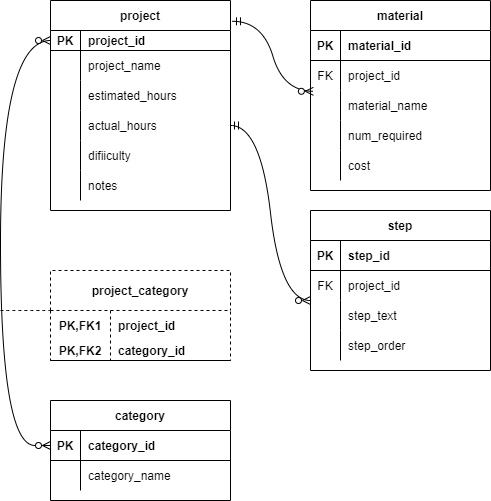

The diagram above was exported from draw.io. Its source (the exported page's mxGraphModel, read from the mxfile embedded in the PNG):
<mxGraphModel dx="1038" dy="641" grid="1" gridSize="10" guides="1" tooltips="1" connect="1" arrows="1" fold="1" page="1" pageScale="1" pageWidth="850" pageHeight="1100" math="0" shadow="0">
  <root>
    <mxCell id="0" />
    <mxCell id="1" parent="0" />
    <mxCell id="Kh_cA9TrxgMaacSkZeux-15" value="project" style="shape=table;startSize=30;container=1;collapsible=1;childLayout=tableLayout;fixedRows=1;rowLines=0;fontStyle=1;align=center;resizeLast=1;" parent="1" vertex="1">
      <mxGeometry x="130" y="70" width="180" height="210" as="geometry" />
    </mxCell>
    <mxCell id="Kh_cA9TrxgMaacSkZeux-16" value="" style="shape=tableRow;horizontal=0;startSize=0;swimlaneHead=0;swimlaneBody=0;fillColor=none;collapsible=0;dropTarget=0;points=[[0,0.5],[1,0.5]];portConstraint=eastwest;top=0;left=0;right=0;bottom=1;" parent="Kh_cA9TrxgMaacSkZeux-15" vertex="1">
      <mxGeometry y="30" width="180" height="20" as="geometry" />
    </mxCell>
    <mxCell id="Kh_cA9TrxgMaacSkZeux-17" value="PK" style="shape=partialRectangle;connectable=0;fillColor=none;top=0;left=0;bottom=0;right=0;fontStyle=1;overflow=hidden;" parent="Kh_cA9TrxgMaacSkZeux-16" vertex="1">
      <mxGeometry width="30" height="20" as="geometry">
        <mxRectangle width="30" height="20" as="alternateBounds" />
      </mxGeometry>
    </mxCell>
    <mxCell id="Kh_cA9TrxgMaacSkZeux-18" value="project_id" style="shape=partialRectangle;connectable=0;fillColor=none;top=0;left=0;bottom=0;right=0;align=left;spacingLeft=6;fontStyle=1;overflow=hidden;" parent="Kh_cA9TrxgMaacSkZeux-16" vertex="1">
      <mxGeometry x="30" width="150" height="20" as="geometry">
        <mxRectangle width="150" height="20" as="alternateBounds" />
      </mxGeometry>
    </mxCell>
    <mxCell id="Kh_cA9TrxgMaacSkZeux-19" value="" style="shape=tableRow;horizontal=0;startSize=0;swimlaneHead=0;swimlaneBody=0;fillColor=none;collapsible=0;dropTarget=0;points=[[0,0.5],[1,0.5]];portConstraint=eastwest;top=0;left=0;right=0;bottom=0;" parent="Kh_cA9TrxgMaacSkZeux-15" vertex="1">
      <mxGeometry y="50" width="180" height="30" as="geometry" />
    </mxCell>
    <mxCell id="Kh_cA9TrxgMaacSkZeux-20" value="" style="shape=partialRectangle;connectable=0;fillColor=none;top=0;left=0;bottom=0;right=0;editable=1;overflow=hidden;" parent="Kh_cA9TrxgMaacSkZeux-19" vertex="1">
      <mxGeometry width="30" height="30" as="geometry">
        <mxRectangle width="30" height="30" as="alternateBounds" />
      </mxGeometry>
    </mxCell>
    <mxCell id="Kh_cA9TrxgMaacSkZeux-21" value="project_name" style="shape=partialRectangle;connectable=0;fillColor=none;top=0;left=0;bottom=0;right=0;align=left;spacingLeft=6;overflow=hidden;" parent="Kh_cA9TrxgMaacSkZeux-19" vertex="1">
      <mxGeometry x="30" width="150" height="30" as="geometry">
        <mxRectangle width="150" height="30" as="alternateBounds" />
      </mxGeometry>
    </mxCell>
    <mxCell id="Kh_cA9TrxgMaacSkZeux-22" value="" style="shape=tableRow;horizontal=0;startSize=0;swimlaneHead=0;swimlaneBody=0;fillColor=none;collapsible=0;dropTarget=0;points=[[0,0.5],[1,0.5]];portConstraint=eastwest;top=0;left=0;right=0;bottom=0;" parent="Kh_cA9TrxgMaacSkZeux-15" vertex="1">
      <mxGeometry y="80" width="180" height="30" as="geometry" />
    </mxCell>
    <mxCell id="Kh_cA9TrxgMaacSkZeux-23" value="" style="shape=partialRectangle;connectable=0;fillColor=none;top=0;left=0;bottom=0;right=0;editable=1;overflow=hidden;" parent="Kh_cA9TrxgMaacSkZeux-22" vertex="1">
      <mxGeometry width="30" height="30" as="geometry">
        <mxRectangle width="30" height="30" as="alternateBounds" />
      </mxGeometry>
    </mxCell>
    <mxCell id="Kh_cA9TrxgMaacSkZeux-24" value="estimated_hours" style="shape=partialRectangle;connectable=0;fillColor=none;top=0;left=0;bottom=0;right=0;align=left;spacingLeft=6;overflow=hidden;" parent="Kh_cA9TrxgMaacSkZeux-22" vertex="1">
      <mxGeometry x="30" width="150" height="30" as="geometry">
        <mxRectangle width="150" height="30" as="alternateBounds" />
      </mxGeometry>
    </mxCell>
    <mxCell id="Kh_cA9TrxgMaacSkZeux-25" value="" style="shape=tableRow;horizontal=0;startSize=0;swimlaneHead=0;swimlaneBody=0;fillColor=none;collapsible=0;dropTarget=0;points=[[0,0.5],[1,0.5]];portConstraint=eastwest;top=0;left=0;right=0;bottom=0;" parent="Kh_cA9TrxgMaacSkZeux-15" vertex="1">
      <mxGeometry y="110" width="180" height="30" as="geometry" />
    </mxCell>
    <mxCell id="Kh_cA9TrxgMaacSkZeux-26" value="" style="shape=partialRectangle;connectable=0;fillColor=none;top=0;left=0;bottom=0;right=0;editable=1;overflow=hidden;" parent="Kh_cA9TrxgMaacSkZeux-25" vertex="1">
      <mxGeometry width="30" height="30" as="geometry">
        <mxRectangle width="30" height="30" as="alternateBounds" />
      </mxGeometry>
    </mxCell>
    <mxCell id="Kh_cA9TrxgMaacSkZeux-27" value="actual_hours" style="shape=partialRectangle;connectable=0;fillColor=none;top=0;left=0;bottom=0;right=0;align=left;spacingLeft=6;overflow=hidden;" parent="Kh_cA9TrxgMaacSkZeux-25" vertex="1">
      <mxGeometry x="30" width="150" height="30" as="geometry">
        <mxRectangle width="150" height="30" as="alternateBounds" />
      </mxGeometry>
    </mxCell>
    <mxCell id="Kh_cA9TrxgMaacSkZeux-42" style="shape=tableRow;horizontal=0;startSize=0;swimlaneHead=0;swimlaneBody=0;fillColor=none;collapsible=0;dropTarget=0;points=[[0,0.5],[1,0.5]];portConstraint=eastwest;top=0;left=0;right=0;bottom=0;" parent="Kh_cA9TrxgMaacSkZeux-15" vertex="1">
      <mxGeometry y="140" width="180" height="30" as="geometry" />
    </mxCell>
    <mxCell id="Kh_cA9TrxgMaacSkZeux-43" style="shape=partialRectangle;connectable=0;fillColor=none;top=0;left=0;bottom=0;right=0;editable=1;overflow=hidden;" parent="Kh_cA9TrxgMaacSkZeux-42" vertex="1">
      <mxGeometry width="30" height="30" as="geometry">
        <mxRectangle width="30" height="30" as="alternateBounds" />
      </mxGeometry>
    </mxCell>
    <mxCell id="Kh_cA9TrxgMaacSkZeux-44" value="difiiculty" style="shape=partialRectangle;connectable=0;fillColor=none;top=0;left=0;bottom=0;right=0;align=left;spacingLeft=6;overflow=hidden;" parent="Kh_cA9TrxgMaacSkZeux-42" vertex="1">
      <mxGeometry x="30" width="150" height="30" as="geometry">
        <mxRectangle width="150" height="30" as="alternateBounds" />
      </mxGeometry>
    </mxCell>
    <mxCell id="Kh_cA9TrxgMaacSkZeux-45" style="shape=tableRow;horizontal=0;startSize=0;swimlaneHead=0;swimlaneBody=0;fillColor=none;collapsible=0;dropTarget=0;points=[[0,0.5],[1,0.5]];portConstraint=eastwest;top=0;left=0;right=0;bottom=0;" parent="Kh_cA9TrxgMaacSkZeux-15" vertex="1">
      <mxGeometry y="170" width="180" height="30" as="geometry" />
    </mxCell>
    <mxCell id="Kh_cA9TrxgMaacSkZeux-46" style="shape=partialRectangle;connectable=0;fillColor=none;top=0;left=0;bottom=0;right=0;editable=1;overflow=hidden;" parent="Kh_cA9TrxgMaacSkZeux-45" vertex="1">
      <mxGeometry width="30" height="30" as="geometry">
        <mxRectangle width="30" height="30" as="alternateBounds" />
      </mxGeometry>
    </mxCell>
    <mxCell id="Kh_cA9TrxgMaacSkZeux-47" value="notes" style="shape=partialRectangle;connectable=0;fillColor=none;top=0;left=0;bottom=0;right=0;align=left;spacingLeft=6;overflow=hidden;" parent="Kh_cA9TrxgMaacSkZeux-45" vertex="1">
      <mxGeometry x="30" width="150" height="30" as="geometry">
        <mxRectangle width="150" height="30" as="alternateBounds" />
      </mxGeometry>
    </mxCell>
    <mxCell id="Kh_cA9TrxgMaacSkZeux-74" value="material" style="shape=table;startSize=30;container=1;collapsible=1;childLayout=tableLayout;fixedRows=1;rowLines=0;fontStyle=1;align=center;resizeLast=1;" parent="1" vertex="1">
      <mxGeometry x="390" y="70" width="180" height="190" as="geometry" />
    </mxCell>
    <mxCell id="Kh_cA9TrxgMaacSkZeux-75" value="" style="shape=tableRow;horizontal=0;startSize=0;swimlaneHead=0;swimlaneBody=0;fillColor=none;collapsible=0;dropTarget=0;points=[[0,0.5],[1,0.5]];portConstraint=eastwest;top=0;left=0;right=0;bottom=1;" parent="Kh_cA9TrxgMaacSkZeux-74" vertex="1">
      <mxGeometry y="30" width="180" height="30" as="geometry" />
    </mxCell>
    <mxCell id="Kh_cA9TrxgMaacSkZeux-76" value="PK" style="shape=partialRectangle;connectable=0;fillColor=none;top=0;left=0;bottom=0;right=0;fontStyle=1;overflow=hidden;" parent="Kh_cA9TrxgMaacSkZeux-75" vertex="1">
      <mxGeometry width="30" height="30" as="geometry">
        <mxRectangle width="30" height="30" as="alternateBounds" />
      </mxGeometry>
    </mxCell>
    <mxCell id="Kh_cA9TrxgMaacSkZeux-77" value="material_id" style="shape=partialRectangle;connectable=0;fillColor=none;top=0;left=0;bottom=0;right=0;align=left;spacingLeft=6;fontStyle=1;overflow=hidden;" parent="Kh_cA9TrxgMaacSkZeux-75" vertex="1">
      <mxGeometry x="30" width="150" height="30" as="geometry">
        <mxRectangle width="150" height="30" as="alternateBounds" />
      </mxGeometry>
    </mxCell>
    <mxCell id="Kh_cA9TrxgMaacSkZeux-78" value="" style="shape=tableRow;horizontal=0;startSize=0;swimlaneHead=0;swimlaneBody=0;fillColor=none;collapsible=0;dropTarget=0;points=[[0,0.5],[1,0.5]];portConstraint=eastwest;top=0;left=0;right=0;bottom=0;" parent="Kh_cA9TrxgMaacSkZeux-74" vertex="1">
      <mxGeometry y="60" width="180" height="30" as="geometry" />
    </mxCell>
    <mxCell id="Kh_cA9TrxgMaacSkZeux-79" value="FK" style="shape=partialRectangle;connectable=0;fillColor=none;top=0;left=0;bottom=0;right=0;editable=1;overflow=hidden;" parent="Kh_cA9TrxgMaacSkZeux-78" vertex="1">
      <mxGeometry width="30" height="30" as="geometry">
        <mxRectangle width="30" height="30" as="alternateBounds" />
      </mxGeometry>
    </mxCell>
    <mxCell id="Kh_cA9TrxgMaacSkZeux-80" value="project_id" style="shape=partialRectangle;connectable=0;fillColor=none;top=0;left=0;bottom=0;right=0;align=left;spacingLeft=6;overflow=hidden;" parent="Kh_cA9TrxgMaacSkZeux-78" vertex="1">
      <mxGeometry x="30" width="150" height="30" as="geometry">
        <mxRectangle width="150" height="30" as="alternateBounds" />
      </mxGeometry>
    </mxCell>
    <mxCell id="Kh_cA9TrxgMaacSkZeux-81" value="" style="shape=tableRow;horizontal=0;startSize=0;swimlaneHead=0;swimlaneBody=0;fillColor=none;collapsible=0;dropTarget=0;points=[[0,0.5],[1,0.5]];portConstraint=eastwest;top=0;left=0;right=0;bottom=0;" parent="Kh_cA9TrxgMaacSkZeux-74" vertex="1">
      <mxGeometry y="90" width="180" height="30" as="geometry" />
    </mxCell>
    <mxCell id="Kh_cA9TrxgMaacSkZeux-82" value="" style="shape=partialRectangle;connectable=0;fillColor=none;top=0;left=0;bottom=0;right=0;editable=1;overflow=hidden;" parent="Kh_cA9TrxgMaacSkZeux-81" vertex="1">
      <mxGeometry width="30" height="30" as="geometry">
        <mxRectangle width="30" height="30" as="alternateBounds" />
      </mxGeometry>
    </mxCell>
    <mxCell id="Kh_cA9TrxgMaacSkZeux-83" value="material_name" style="shape=partialRectangle;connectable=0;fillColor=none;top=0;left=0;bottom=0;right=0;align=left;spacingLeft=6;overflow=hidden;" parent="Kh_cA9TrxgMaacSkZeux-81" vertex="1">
      <mxGeometry x="30" width="150" height="30" as="geometry">
        <mxRectangle width="150" height="30" as="alternateBounds" />
      </mxGeometry>
    </mxCell>
    <mxCell id="Kh_cA9TrxgMaacSkZeux-84" value="" style="shape=tableRow;horizontal=0;startSize=0;swimlaneHead=0;swimlaneBody=0;fillColor=none;collapsible=0;dropTarget=0;points=[[0,0.5],[1,0.5]];portConstraint=eastwest;top=0;left=0;right=0;bottom=0;" parent="Kh_cA9TrxgMaacSkZeux-74" vertex="1">
      <mxGeometry y="120" width="180" height="30" as="geometry" />
    </mxCell>
    <mxCell id="Kh_cA9TrxgMaacSkZeux-85" value="" style="shape=partialRectangle;connectable=0;fillColor=none;top=0;left=0;bottom=0;right=0;editable=1;overflow=hidden;" parent="Kh_cA9TrxgMaacSkZeux-84" vertex="1">
      <mxGeometry width="30" height="30" as="geometry">
        <mxRectangle width="30" height="30" as="alternateBounds" />
      </mxGeometry>
    </mxCell>
    <mxCell id="Kh_cA9TrxgMaacSkZeux-86" value="num_required" style="shape=partialRectangle;connectable=0;fillColor=none;top=0;left=0;bottom=0;right=0;align=left;spacingLeft=6;overflow=hidden;" parent="Kh_cA9TrxgMaacSkZeux-84" vertex="1">
      <mxGeometry x="30" width="150" height="30" as="geometry">
        <mxRectangle width="150" height="30" as="alternateBounds" />
      </mxGeometry>
    </mxCell>
    <mxCell id="Kh_cA9TrxgMaacSkZeux-90" style="shape=tableRow;horizontal=0;startSize=0;swimlaneHead=0;swimlaneBody=0;fillColor=none;collapsible=0;dropTarget=0;points=[[0,0.5],[1,0.5]];portConstraint=eastwest;top=0;left=0;right=0;bottom=0;" parent="Kh_cA9TrxgMaacSkZeux-74" vertex="1">
      <mxGeometry y="150" width="180" height="30" as="geometry" />
    </mxCell>
    <mxCell id="Kh_cA9TrxgMaacSkZeux-91" style="shape=partialRectangle;connectable=0;fillColor=none;top=0;left=0;bottom=0;right=0;editable=1;overflow=hidden;" parent="Kh_cA9TrxgMaacSkZeux-90" vertex="1">
      <mxGeometry width="30" height="30" as="geometry">
        <mxRectangle width="30" height="30" as="alternateBounds" />
      </mxGeometry>
    </mxCell>
    <mxCell id="Kh_cA9TrxgMaacSkZeux-92" value="cost" style="shape=partialRectangle;connectable=0;fillColor=none;top=0;left=0;bottom=0;right=0;align=left;spacingLeft=6;overflow=hidden;" parent="Kh_cA9TrxgMaacSkZeux-90" vertex="1">
      <mxGeometry x="30" width="150" height="30" as="geometry">
        <mxRectangle width="150" height="30" as="alternateBounds" />
      </mxGeometry>
    </mxCell>
    <mxCell id="Kh_cA9TrxgMaacSkZeux-93" value="step" style="shape=table;startSize=30;container=1;collapsible=1;childLayout=tableLayout;fixedRows=1;rowLines=0;fontStyle=1;align=center;resizeLast=1;" parent="1" vertex="1">
      <mxGeometry x="390" y="280" width="180" height="160" as="geometry" />
    </mxCell>
    <mxCell id="Kh_cA9TrxgMaacSkZeux-94" value="" style="shape=tableRow;horizontal=0;startSize=0;swimlaneHead=0;swimlaneBody=0;fillColor=none;collapsible=0;dropTarget=0;points=[[0,0.5],[1,0.5]];portConstraint=eastwest;top=0;left=0;right=0;bottom=1;" parent="Kh_cA9TrxgMaacSkZeux-93" vertex="1">
      <mxGeometry y="30" width="180" height="30" as="geometry" />
    </mxCell>
    <mxCell id="Kh_cA9TrxgMaacSkZeux-95" value="PK" style="shape=partialRectangle;connectable=0;fillColor=none;top=0;left=0;bottom=0;right=0;fontStyle=1;overflow=hidden;" parent="Kh_cA9TrxgMaacSkZeux-94" vertex="1">
      <mxGeometry width="30" height="30" as="geometry">
        <mxRectangle width="30" height="30" as="alternateBounds" />
      </mxGeometry>
    </mxCell>
    <mxCell id="Kh_cA9TrxgMaacSkZeux-96" value="step_id" style="shape=partialRectangle;connectable=0;fillColor=none;top=0;left=0;bottom=0;right=0;align=left;spacingLeft=6;fontStyle=1;overflow=hidden;" parent="Kh_cA9TrxgMaacSkZeux-94" vertex="1">
      <mxGeometry x="30" width="150" height="30" as="geometry">
        <mxRectangle width="150" height="30" as="alternateBounds" />
      </mxGeometry>
    </mxCell>
    <mxCell id="Kh_cA9TrxgMaacSkZeux-97" value="" style="shape=tableRow;horizontal=0;startSize=0;swimlaneHead=0;swimlaneBody=0;fillColor=none;collapsible=0;dropTarget=0;points=[[0,0.5],[1,0.5]];portConstraint=eastwest;top=0;left=0;right=0;bottom=0;" parent="Kh_cA9TrxgMaacSkZeux-93" vertex="1">
      <mxGeometry y="60" width="180" height="30" as="geometry" />
    </mxCell>
    <mxCell id="Kh_cA9TrxgMaacSkZeux-98" value="FK" style="shape=partialRectangle;connectable=0;fillColor=none;top=0;left=0;bottom=0;right=0;editable=1;overflow=hidden;" parent="Kh_cA9TrxgMaacSkZeux-97" vertex="1">
      <mxGeometry width="30" height="30" as="geometry">
        <mxRectangle width="30" height="30" as="alternateBounds" />
      </mxGeometry>
    </mxCell>
    <mxCell id="Kh_cA9TrxgMaacSkZeux-99" value="project_id" style="shape=partialRectangle;connectable=0;fillColor=none;top=0;left=0;bottom=0;right=0;align=left;spacingLeft=6;overflow=hidden;" parent="Kh_cA9TrxgMaacSkZeux-97" vertex="1">
      <mxGeometry x="30" width="150" height="30" as="geometry">
        <mxRectangle width="150" height="30" as="alternateBounds" />
      </mxGeometry>
    </mxCell>
    <mxCell id="Kh_cA9TrxgMaacSkZeux-100" value="" style="shape=tableRow;horizontal=0;startSize=0;swimlaneHead=0;swimlaneBody=0;fillColor=none;collapsible=0;dropTarget=0;points=[[0,0.5],[1,0.5]];portConstraint=eastwest;top=0;left=0;right=0;bottom=0;" parent="Kh_cA9TrxgMaacSkZeux-93" vertex="1">
      <mxGeometry y="90" width="180" height="30" as="geometry" />
    </mxCell>
    <mxCell id="Kh_cA9TrxgMaacSkZeux-101" value="" style="shape=partialRectangle;connectable=0;fillColor=none;top=0;left=0;bottom=0;right=0;editable=1;overflow=hidden;" parent="Kh_cA9TrxgMaacSkZeux-100" vertex="1">
      <mxGeometry width="30" height="30" as="geometry">
        <mxRectangle width="30" height="30" as="alternateBounds" />
      </mxGeometry>
    </mxCell>
    <mxCell id="Kh_cA9TrxgMaacSkZeux-102" value="step_text" style="shape=partialRectangle;connectable=0;fillColor=none;top=0;left=0;bottom=0;right=0;align=left;spacingLeft=6;overflow=hidden;" parent="Kh_cA9TrxgMaacSkZeux-100" vertex="1">
      <mxGeometry x="30" width="150" height="30" as="geometry">
        <mxRectangle width="150" height="30" as="alternateBounds" />
      </mxGeometry>
    </mxCell>
    <mxCell id="Kh_cA9TrxgMaacSkZeux-103" value="" style="shape=tableRow;horizontal=0;startSize=0;swimlaneHead=0;swimlaneBody=0;fillColor=none;collapsible=0;dropTarget=0;points=[[0,0.5],[1,0.5]];portConstraint=eastwest;top=0;left=0;right=0;bottom=0;" parent="Kh_cA9TrxgMaacSkZeux-93" vertex="1">
      <mxGeometry y="120" width="180" height="30" as="geometry" />
    </mxCell>
    <mxCell id="Kh_cA9TrxgMaacSkZeux-104" value="" style="shape=partialRectangle;connectable=0;fillColor=none;top=0;left=0;bottom=0;right=0;editable=1;overflow=hidden;" parent="Kh_cA9TrxgMaacSkZeux-103" vertex="1">
      <mxGeometry width="30" height="30" as="geometry">
        <mxRectangle width="30" height="30" as="alternateBounds" />
      </mxGeometry>
    </mxCell>
    <mxCell id="Kh_cA9TrxgMaacSkZeux-105" value="step_order" style="shape=partialRectangle;connectable=0;fillColor=none;top=0;left=0;bottom=0;right=0;align=left;spacingLeft=6;overflow=hidden;" parent="Kh_cA9TrxgMaacSkZeux-103" vertex="1">
      <mxGeometry x="30" width="150" height="30" as="geometry">
        <mxRectangle width="150" height="30" as="alternateBounds" />
      </mxGeometry>
    </mxCell>
    <mxCell id="Kh_cA9TrxgMaacSkZeux-145" value="project_category" style="shape=table;startSize=40;container=1;collapsible=1;childLayout=tableLayout;fixedRows=1;rowLines=0;fontStyle=1;align=center;resizeLast=1;dashed=1;" parent="1" vertex="1">
      <mxGeometry x="130" y="340" width="180" height="90" as="geometry" />
    </mxCell>
    <mxCell id="Kh_cA9TrxgMaacSkZeux-146" value="" style="shape=tableRow;horizontal=0;startSize=0;swimlaneHead=0;swimlaneBody=0;fillColor=none;collapsible=0;dropTarget=0;points=[[0,0.5],[1,0.5]];portConstraint=eastwest;top=0;left=0;right=0;bottom=0;" parent="Kh_cA9TrxgMaacSkZeux-145" vertex="1">
      <mxGeometry y="40" width="180" height="30" as="geometry" />
    </mxCell>
    <mxCell id="Kh_cA9TrxgMaacSkZeux-147" value="PK,FK1" style="shape=partialRectangle;connectable=0;fillColor=none;top=0;left=0;bottom=0;right=0;fontStyle=1;overflow=hidden;" parent="Kh_cA9TrxgMaacSkZeux-146" vertex="1">
      <mxGeometry width="60" height="30" as="geometry">
        <mxRectangle width="60" height="30" as="alternateBounds" />
      </mxGeometry>
    </mxCell>
    <mxCell id="Kh_cA9TrxgMaacSkZeux-148" value="project_id" style="shape=partialRectangle;connectable=0;fillColor=none;top=0;left=0;bottom=0;right=0;align=left;spacingLeft=6;fontStyle=1;overflow=hidden;" parent="Kh_cA9TrxgMaacSkZeux-146" vertex="1">
      <mxGeometry x="60" width="120" height="30" as="geometry">
        <mxRectangle width="120" height="30" as="alternateBounds" />
      </mxGeometry>
    </mxCell>
    <mxCell id="Kh_cA9TrxgMaacSkZeux-149" value="" style="shape=tableRow;horizontal=0;startSize=0;swimlaneHead=0;swimlaneBody=0;fillColor=none;collapsible=0;dropTarget=0;points=[[0,0.5],[1,0.5]];portConstraint=eastwest;top=0;left=0;right=0;bottom=1;" parent="Kh_cA9TrxgMaacSkZeux-145" vertex="1">
      <mxGeometry y="70" width="180" height="20" as="geometry" />
    </mxCell>
    <mxCell id="Kh_cA9TrxgMaacSkZeux-150" value="PK,FK2" style="shape=partialRectangle;connectable=0;fillColor=none;top=0;left=0;bottom=0;right=0;fontStyle=1;overflow=hidden;" parent="Kh_cA9TrxgMaacSkZeux-149" vertex="1">
      <mxGeometry width="60" height="20" as="geometry">
        <mxRectangle width="60" height="20" as="alternateBounds" />
      </mxGeometry>
    </mxCell>
    <mxCell id="Kh_cA9TrxgMaacSkZeux-151" value="category_id" style="shape=partialRectangle;connectable=0;fillColor=none;top=0;left=0;bottom=0;right=0;align=left;spacingLeft=6;fontStyle=1;overflow=hidden;" parent="Kh_cA9TrxgMaacSkZeux-149" vertex="1">
      <mxGeometry x="60" width="120" height="20" as="geometry">
        <mxRectangle width="120" height="20" as="alternateBounds" />
      </mxGeometry>
    </mxCell>
    <mxCell id="MJYkyVfEO8tUd6TLu8OZ-1" value="category" style="shape=table;startSize=30;container=1;collapsible=1;childLayout=tableLayout;fixedRows=1;rowLines=0;fontStyle=1;align=center;resizeLast=1;" parent="1" vertex="1">
      <mxGeometry x="130" y="470" width="180" height="100" as="geometry" />
    </mxCell>
    <mxCell id="MJYkyVfEO8tUd6TLu8OZ-2" value="" style="shape=tableRow;horizontal=0;startSize=0;swimlaneHead=0;swimlaneBody=0;fillColor=none;collapsible=0;dropTarget=0;points=[[0,0.5],[1,0.5]];portConstraint=eastwest;top=0;left=0;right=0;bottom=1;" parent="MJYkyVfEO8tUd6TLu8OZ-1" vertex="1">
      <mxGeometry y="30" width="180" height="30" as="geometry" />
    </mxCell>
    <mxCell id="MJYkyVfEO8tUd6TLu8OZ-3" value="PK" style="shape=partialRectangle;connectable=0;fillColor=none;top=0;left=0;bottom=0;right=0;fontStyle=1;overflow=hidden;" parent="MJYkyVfEO8tUd6TLu8OZ-2" vertex="1">
      <mxGeometry width="30" height="30" as="geometry">
        <mxRectangle width="30" height="30" as="alternateBounds" />
      </mxGeometry>
    </mxCell>
    <mxCell id="MJYkyVfEO8tUd6TLu8OZ-4" value="category_id" style="shape=partialRectangle;connectable=0;fillColor=none;top=0;left=0;bottom=0;right=0;align=left;spacingLeft=6;fontStyle=1;overflow=hidden;" parent="MJYkyVfEO8tUd6TLu8OZ-2" vertex="1">
      <mxGeometry x="30" width="150" height="30" as="geometry">
        <mxRectangle width="150" height="30" as="alternateBounds" />
      </mxGeometry>
    </mxCell>
    <mxCell id="MJYkyVfEO8tUd6TLu8OZ-5" value="" style="shape=tableRow;horizontal=0;startSize=0;swimlaneHead=0;swimlaneBody=0;fillColor=none;collapsible=0;dropTarget=0;points=[[0,0.5],[1,0.5]];portConstraint=eastwest;top=0;left=0;right=0;bottom=0;" parent="MJYkyVfEO8tUd6TLu8OZ-1" vertex="1">
      <mxGeometry y="60" width="180" height="30" as="geometry" />
    </mxCell>
    <mxCell id="MJYkyVfEO8tUd6TLu8OZ-6" value="" style="shape=partialRectangle;connectable=0;fillColor=none;top=0;left=0;bottom=0;right=0;editable=1;overflow=hidden;" parent="MJYkyVfEO8tUd6TLu8OZ-5" vertex="1">
      <mxGeometry width="30" height="30" as="geometry">
        <mxRectangle width="30" height="30" as="alternateBounds" />
      </mxGeometry>
    </mxCell>
    <mxCell id="MJYkyVfEO8tUd6TLu8OZ-7" value="category_name" style="shape=partialRectangle;connectable=0;fillColor=none;top=0;left=0;bottom=0;right=0;align=left;spacingLeft=6;overflow=hidden;" parent="MJYkyVfEO8tUd6TLu8OZ-5" vertex="1">
      <mxGeometry x="30" width="150" height="30" as="geometry">
        <mxRectangle width="150" height="30" as="alternateBounds" />
      </mxGeometry>
    </mxCell>
    <mxCell id="MJYkyVfEO8tUd6TLu8OZ-18" value="" style="fontSize=12;html=1;endArrow=ERzeroToMany;endFill=1;rounded=0;entryX=0;entryY=0.5;entryDx=0;entryDy=0;exitX=0;exitY=0.5;exitDx=0;exitDy=0;edgeStyle=orthogonalEdgeStyle;curved=1;startArrow=ERzeroToMany;startFill=0;" parent="1" source="MJYkyVfEO8tUd6TLu8OZ-2" target="Kh_cA9TrxgMaacSkZeux-16" edge="1">
      <mxGeometry width="100" height="100" relative="1" as="geometry">
        <mxPoint x="30" y="300" as="sourcePoint" />
        <mxPoint x="130" y="200" as="targetPoint" />
        <Array as="points">
          <mxPoint x="80" y="515" />
          <mxPoint x="80" y="110" />
        </Array>
      </mxGeometry>
    </mxCell>
    <mxCell id="MJYkyVfEO8tUd6TLu8OZ-32" value="" style="endArrow=none;html=1;rounded=0;curved=1;dashed=1;" parent="1" edge="1">
      <mxGeometry relative="1" as="geometry">
        <mxPoint x="80" y="380" as="sourcePoint" />
        <mxPoint x="130" y="380" as="targetPoint" />
      </mxGeometry>
    </mxCell>
    <mxCell id="MJYkyVfEO8tUd6TLu8OZ-33" value="" style="edgeStyle=entityRelationEdgeStyle;fontSize=12;html=1;endArrow=ERzeroToMany;endFill=1;rounded=0;curved=1;exitX=1.011;exitY=0.099;exitDx=0;exitDy=0;exitPerimeter=0;entryX=0.016;entryY=0.027;entryDx=0;entryDy=0;entryPerimeter=0;startArrow=ERmandOne;startFill=0;" parent="1" source="Kh_cA9TrxgMaacSkZeux-15" target="Kh_cA9TrxgMaacSkZeux-81" edge="1">
      <mxGeometry width="100" height="100" relative="1" as="geometry">
        <mxPoint x="310" y="190" as="sourcePoint" />
        <mxPoint x="410" y="90" as="targetPoint" />
      </mxGeometry>
    </mxCell>
    <mxCell id="MJYkyVfEO8tUd6TLu8OZ-34" value="" style="edgeStyle=entityRelationEdgeStyle;fontSize=12;html=1;endArrow=ERzeroToMany;endFill=1;rounded=0;curved=1;exitX=1;exitY=0.5;exitDx=0;exitDy=0;startArrow=ERmandOne;startFill=0;" parent="1" source="Kh_cA9TrxgMaacSkZeux-25" edge="1">
      <mxGeometry width="100" height="100" relative="1" as="geometry">
        <mxPoint x="310" y="290" as="sourcePoint" />
        <mxPoint x="390" y="370" as="targetPoint" />
      </mxGeometry>
    </mxCell>
  </root>
</mxGraphModel>